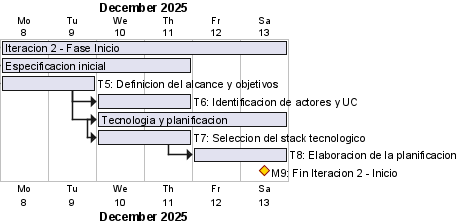

The diagram above was rendered by PlantUML. Its source (embedded in the PNG):
@startgantt
skinparam backgroundColor White
printscale daily zoom 3
Project starts 2025-12-08

[Iteracion 2 - Fase Inicio] lasts 6 days

[Especificacion inicial] lasts 4 days
[Especificacion inicial] starts at [Iteracion 2 - Fase Inicio]'s start
[T5: Definicion del alcance y objetivos] lasts 2 days
[T5: Definicion del alcance y objetivos] starts at [Especificacion inicial]'s start
[T6: Identificacion de actores y UC] lasts 2 days
[T6: Identificacion de actores y UC] starts at [T5: Definicion del alcance y objetivos]'s end

[Tecnologia y planificacion] lasts 4 days
[Tecnologia y planificacion] starts at [T5: Definicion del alcance y objetivos]'s end
[T7: Seleccion del stack tecnologico] lasts 2 days
[T7: Seleccion del stack tecnologico] starts at [Tecnologia y planificacion]'s start
[T8: Elaboracion de la planificacion] lasts 2 days
[T8: Elaboracion de la planificacion] starts at [T7: Seleccion del stack tecnologico]'s end

[M9: Fin Iteracion 2 - Inicio] happens at [Iteracion 2 - Fase Inicio]'s end
[M9: Fin Iteracion 2 - Inicio] is colored in Gold/DarkRed
@endgantt